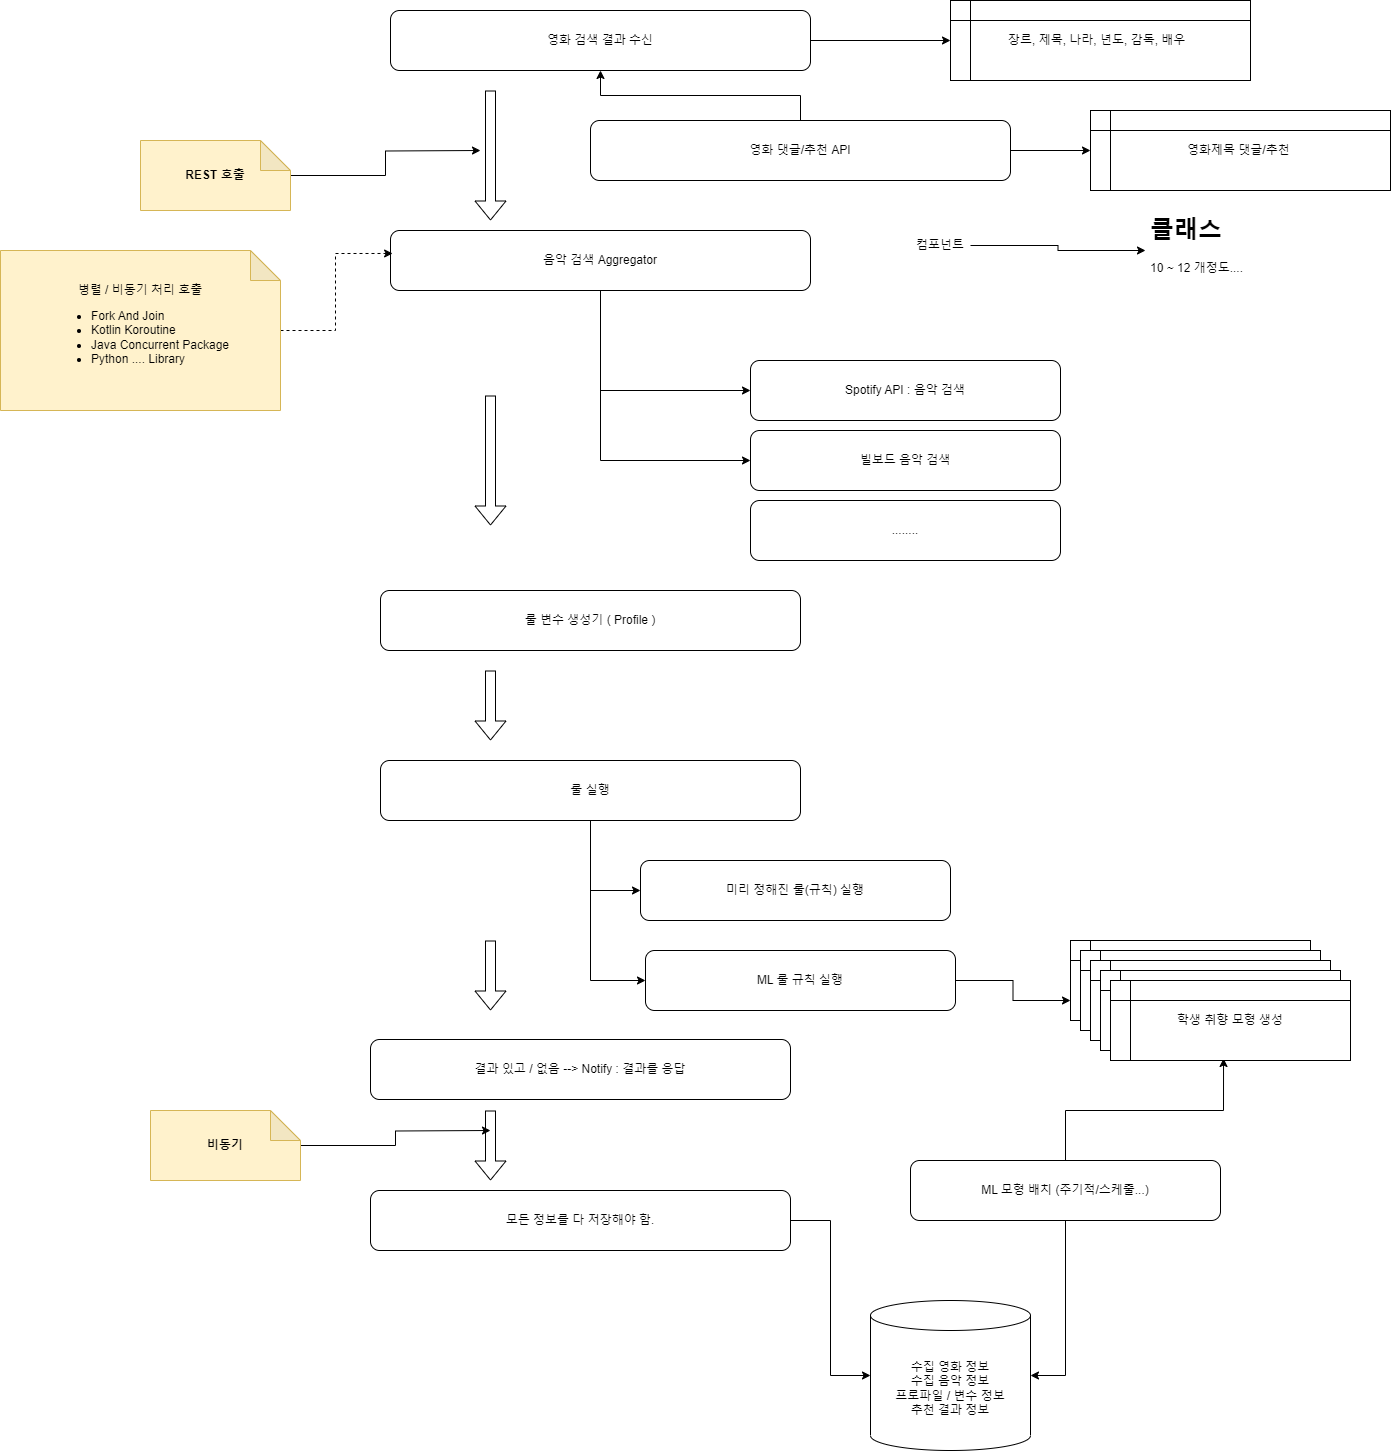

The diagram above was exported from draw.io. Its source (the exported page's mxGraphModel, read from the mxfile embedded in the PNG):
<mxGraphModel dx="2261" dy="796" grid="1" gridSize="10" guides="1" tooltips="1" connect="1" arrows="1" fold="1" page="1" pageScale="1" pageWidth="827" pageHeight="1169" math="0" shadow="0">
  <root>
    <mxCell id="0" />
    <mxCell id="1" parent="0" />
    <mxCell id="IWtkvejUlitzkkl2xy5--3" style="edgeStyle=orthogonalEdgeStyle;rounded=0;orthogonalLoop=1;jettySize=auto;html=1;" parent="1" source="IWtkvejUlitzkkl2xy5--1" target="IWtkvejUlitzkkl2xy5--2" edge="1">
      <mxGeometry relative="1" as="geometry" />
    </mxCell>
    <mxCell id="IWtkvejUlitzkkl2xy5--1" value="영화 검색 결과 수신" style="rounded=1;whiteSpace=wrap;html=1;" parent="1" vertex="1">
      <mxGeometry x="200" y="80" width="420" height="60" as="geometry" />
    </mxCell>
    <mxCell id="IWtkvejUlitzkkl2xy5--2" value="장르, 제목, 나라, 년도, 감독, 배우&amp;nbsp;&amp;nbsp;" style="shape=internalStorage;whiteSpace=wrap;html=1;backgroundOutline=1;" parent="1" vertex="1">
      <mxGeometry x="760" y="70" width="300" height="80" as="geometry" />
    </mxCell>
    <mxCell id="IWtkvejUlitzkkl2xy5--4" value="영화제목 댓글/추천&amp;nbsp;" style="shape=internalStorage;whiteSpace=wrap;html=1;backgroundOutline=1;" parent="1" vertex="1">
      <mxGeometry x="900" y="180" width="300" height="80" as="geometry" />
    </mxCell>
    <mxCell id="IWtkvejUlitzkkl2xy5--6" style="edgeStyle=orthogonalEdgeStyle;rounded=0;orthogonalLoop=1;jettySize=auto;html=1;" parent="1" source="IWtkvejUlitzkkl2xy5--5" target="IWtkvejUlitzkkl2xy5--4" edge="1">
      <mxGeometry relative="1" as="geometry" />
    </mxCell>
    <mxCell id="IWtkvejUlitzkkl2xy5--7" style="edgeStyle=orthogonalEdgeStyle;rounded=0;orthogonalLoop=1;jettySize=auto;html=1;" parent="1" source="IWtkvejUlitzkkl2xy5--5" target="IWtkvejUlitzkkl2xy5--1" edge="1">
      <mxGeometry relative="1" as="geometry" />
    </mxCell>
    <mxCell id="IWtkvejUlitzkkl2xy5--5" value="영화 댓글/추천 API" style="rounded=1;whiteSpace=wrap;html=1;" parent="1" vertex="1">
      <mxGeometry x="400" y="190" width="420" height="60" as="geometry" />
    </mxCell>
    <mxCell id="IWtkvejUlitzkkl2xy5--10" style="edgeStyle=orthogonalEdgeStyle;rounded=0;orthogonalLoop=1;jettySize=auto;html=1;entryX=0;entryY=0.5;entryDx=0;entryDy=0;" parent="1" source="IWtkvejUlitzkkl2xy5--8" target="IWtkvejUlitzkkl2xy5--9" edge="1">
      <mxGeometry relative="1" as="geometry" />
    </mxCell>
    <mxCell id="IWtkvejUlitzkkl2xy5--12" style="edgeStyle=orthogonalEdgeStyle;rounded=0;orthogonalLoop=1;jettySize=auto;html=1;entryX=0;entryY=0.5;entryDx=0;entryDy=0;" parent="1" source="IWtkvejUlitzkkl2xy5--8" target="IWtkvejUlitzkkl2xy5--11" edge="1">
      <mxGeometry relative="1" as="geometry" />
    </mxCell>
    <mxCell id="IWtkvejUlitzkkl2xy5--8" value="음악 검색 Aggregator" style="rounded=1;whiteSpace=wrap;html=1;" parent="1" vertex="1">
      <mxGeometry x="200" y="300" width="420" height="60" as="geometry" />
    </mxCell>
    <mxCell id="IWtkvejUlitzkkl2xy5--9" value="Spotify API : 음악 검색" style="rounded=1;whiteSpace=wrap;html=1;" parent="1" vertex="1">
      <mxGeometry x="560" y="430" width="310" height="60" as="geometry" />
    </mxCell>
    <mxCell id="IWtkvejUlitzkkl2xy5--11" value="빌보드 음악 검색" style="rounded=1;whiteSpace=wrap;html=1;" parent="1" vertex="1">
      <mxGeometry x="560" y="500" width="310" height="60" as="geometry" />
    </mxCell>
    <mxCell id="IWtkvejUlitzkkl2xy5--13" value="........" style="rounded=1;whiteSpace=wrap;html=1;" parent="1" vertex="1">
      <mxGeometry x="560" y="570" width="310" height="60" as="geometry" />
    </mxCell>
    <mxCell id="IWtkvejUlitzkkl2xy5--14" value="" style="shape=flexArrow;endArrow=classic;html=1;rounded=0;" parent="1" edge="1">
      <mxGeometry width="50" height="50" relative="1" as="geometry">
        <mxPoint x="300" y="160" as="sourcePoint" />
        <mxPoint x="300" y="290" as="targetPoint" />
      </mxGeometry>
    </mxCell>
    <mxCell id="IWtkvejUlitzkkl2xy5--16" style="edgeStyle=orthogonalEdgeStyle;rounded=0;orthogonalLoop=1;jettySize=auto;html=1;entryX=0.005;entryY=0.383;entryDx=0;entryDy=0;entryPerimeter=0;dashed=1;" parent="1" source="IWtkvejUlitzkkl2xy5--15" target="IWtkvejUlitzkkl2xy5--8" edge="1">
      <mxGeometry relative="1" as="geometry" />
    </mxCell>
    <mxCell id="IWtkvejUlitzkkl2xy5--15" value="&lt;div style=&quot;&quot;&gt;&lt;span style=&quot;background-color: initial;&quot;&gt;병렬 / 비동기 처리 호출&lt;/span&gt;&lt;/div&gt;&lt;div style=&quot;text-align: left;&quot;&gt;&lt;ul&gt;&lt;li&gt;Fork And Join&lt;/li&gt;&lt;li&gt;Kotlin Koroutine&lt;/li&gt;&lt;li&gt;Java Concurrent Package&lt;/li&gt;&lt;li&gt;Python .... Library&lt;/li&gt;&lt;/ul&gt;&lt;/div&gt;" style="shape=note;whiteSpace=wrap;html=1;backgroundOutline=1;darkOpacity=0.05;fillColor=#fff2cc;strokeColor=#d6b656;" parent="1" vertex="1">
      <mxGeometry x="-190" y="320" width="280" height="160" as="geometry" />
    </mxCell>
    <mxCell id="IWtkvejUlitzkkl2xy5--18" style="edgeStyle=orthogonalEdgeStyle;rounded=0;orthogonalLoop=1;jettySize=auto;html=1;" parent="1" source="IWtkvejUlitzkkl2xy5--17" edge="1">
      <mxGeometry relative="1" as="geometry">
        <mxPoint x="290" y="220" as="targetPoint" />
      </mxGeometry>
    </mxCell>
    <mxCell id="IWtkvejUlitzkkl2xy5--17" value="&lt;div style=&quot;&quot;&gt;REST 호출&lt;/div&gt;" style="shape=note;whiteSpace=wrap;html=1;backgroundOutline=1;darkOpacity=0.05;fillColor=#fff2cc;strokeColor=#d6b656;fontStyle=1" parent="1" vertex="1">
      <mxGeometry x="-50" y="210" width="150" height="70" as="geometry" />
    </mxCell>
    <mxCell id="IWtkvejUlitzkkl2xy5--19" value="룰 변수 생성기 ( Profile )" style="rounded=1;whiteSpace=wrap;html=1;" parent="1" vertex="1">
      <mxGeometry x="190" y="660" width="420" height="60" as="geometry" />
    </mxCell>
    <mxCell id="IWtkvejUlitzkkl2xy5--20" value="" style="shape=flexArrow;endArrow=classic;html=1;rounded=0;" parent="1" edge="1">
      <mxGeometry width="50" height="50" relative="1" as="geometry">
        <mxPoint x="300" y="465" as="sourcePoint" />
        <mxPoint x="300" y="595" as="targetPoint" />
      </mxGeometry>
    </mxCell>
    <mxCell id="IWtkvejUlitzkkl2xy5--21" value="미리 정해진 룰(규칙) 실행" style="rounded=1;whiteSpace=wrap;html=1;" parent="1" vertex="1">
      <mxGeometry x="450" y="930" width="310" height="60" as="geometry" />
    </mxCell>
    <mxCell id="IWtkvejUlitzkkl2xy5--23" style="edgeStyle=orthogonalEdgeStyle;rounded=0;orthogonalLoop=1;jettySize=auto;html=1;entryX=0;entryY=0.5;entryDx=0;entryDy=0;" parent="1" source="IWtkvejUlitzkkl2xy5--22" target="IWtkvejUlitzkkl2xy5--21" edge="1">
      <mxGeometry relative="1" as="geometry" />
    </mxCell>
    <mxCell id="IWtkvejUlitzkkl2xy5--25" style="edgeStyle=orthogonalEdgeStyle;rounded=0;orthogonalLoop=1;jettySize=auto;html=1;entryX=0;entryY=0.5;entryDx=0;entryDy=0;" parent="1" source="IWtkvejUlitzkkl2xy5--22" target="IWtkvejUlitzkkl2xy5--24" edge="1">
      <mxGeometry relative="1" as="geometry" />
    </mxCell>
    <mxCell id="IWtkvejUlitzkkl2xy5--22" value="룰 실행" style="rounded=1;whiteSpace=wrap;html=1;" parent="1" vertex="1">
      <mxGeometry x="190" y="830" width="420" height="60" as="geometry" />
    </mxCell>
    <mxCell id="IWtkvejUlitzkkl2xy5--42" style="edgeStyle=orthogonalEdgeStyle;rounded=0;orthogonalLoop=1;jettySize=auto;html=1;entryX=0;entryY=0.75;entryDx=0;entryDy=0;" parent="1" source="IWtkvejUlitzkkl2xy5--24" target="IWtkvejUlitzkkl2xy5--37" edge="1">
      <mxGeometry relative="1" as="geometry" />
    </mxCell>
    <mxCell id="IWtkvejUlitzkkl2xy5--24" value="ML 룰 규칙 실행" style="rounded=1;whiteSpace=wrap;html=1;" parent="1" vertex="1">
      <mxGeometry x="455" y="1020" width="310" height="60" as="geometry" />
    </mxCell>
    <mxCell id="IWtkvejUlitzkkl2xy5--26" value="" style="shape=flexArrow;endArrow=classic;html=1;rounded=0;" parent="1" edge="1">
      <mxGeometry width="50" height="50" relative="1" as="geometry">
        <mxPoint x="300" y="740" as="sourcePoint" />
        <mxPoint x="300" y="810" as="targetPoint" />
      </mxGeometry>
    </mxCell>
    <mxCell id="IWtkvejUlitzkkl2xy5--27" value="" style="shape=flexArrow;endArrow=classic;html=1;rounded=0;" parent="1" edge="1">
      <mxGeometry width="50" height="50" relative="1" as="geometry">
        <mxPoint x="300" y="1010" as="sourcePoint" />
        <mxPoint x="300" y="1080" as="targetPoint" />
      </mxGeometry>
    </mxCell>
    <mxCell id="IWtkvejUlitzkkl2xy5--28" value="결과 있고 / 없음 --&amp;gt; Notify : 결과를 응답" style="rounded=1;whiteSpace=wrap;html=1;" parent="1" vertex="1">
      <mxGeometry x="180" y="1109" width="420" height="60" as="geometry" />
    </mxCell>
    <mxCell id="IWtkvejUlitzkkl2xy5--34" style="edgeStyle=orthogonalEdgeStyle;rounded=0;orthogonalLoop=1;jettySize=auto;html=1;entryX=0;entryY=0.5;entryDx=0;entryDy=0;entryPerimeter=0;" parent="1" source="IWtkvejUlitzkkl2xy5--29" target="IWtkvejUlitzkkl2xy5--33" edge="1">
      <mxGeometry relative="1" as="geometry" />
    </mxCell>
    <mxCell id="IWtkvejUlitzkkl2xy5--29" value="모든 정보를 다 저장해야 함." style="rounded=1;whiteSpace=wrap;html=1;" parent="1" vertex="1">
      <mxGeometry x="180" y="1260" width="420" height="60" as="geometry" />
    </mxCell>
    <mxCell id="IWtkvejUlitzkkl2xy5--30" value="" style="shape=flexArrow;endArrow=classic;html=1;rounded=0;" parent="1" edge="1">
      <mxGeometry width="50" height="50" relative="1" as="geometry">
        <mxPoint x="300" y="1180" as="sourcePoint" />
        <mxPoint x="300" y="1250" as="targetPoint" />
      </mxGeometry>
    </mxCell>
    <mxCell id="IWtkvejUlitzkkl2xy5--32" style="edgeStyle=orthogonalEdgeStyle;rounded=0;orthogonalLoop=1;jettySize=auto;html=1;" parent="1" source="IWtkvejUlitzkkl2xy5--31" edge="1">
      <mxGeometry relative="1" as="geometry">
        <mxPoint x="300" y="1200" as="targetPoint" />
      </mxGeometry>
    </mxCell>
    <mxCell id="IWtkvejUlitzkkl2xy5--31" value="&lt;div style=&quot;&quot;&gt;비동기&lt;/div&gt;" style="shape=note;whiteSpace=wrap;html=1;backgroundOutline=1;darkOpacity=0.05;fillColor=#fff2cc;strokeColor=#d6b656;fontStyle=1" parent="1" vertex="1">
      <mxGeometry x="-40" y="1180" width="150" height="70" as="geometry" />
    </mxCell>
    <mxCell id="IWtkvejUlitzkkl2xy5--33" value="수집 영화 정보&lt;br&gt;수집 음악 정보&lt;br&gt;프로파일 / 변수 정보&lt;br&gt;추천 결과 정보" style="shape=cylinder3;whiteSpace=wrap;html=1;boundedLbl=1;backgroundOutline=1;size=15;" parent="1" vertex="1">
      <mxGeometry x="680" y="1370" width="160" height="150" as="geometry" />
    </mxCell>
    <mxCell id="IWtkvejUlitzkkl2xy5--36" style="edgeStyle=orthogonalEdgeStyle;rounded=0;orthogonalLoop=1;jettySize=auto;html=1;entryX=1;entryY=0.5;entryDx=0;entryDy=0;entryPerimeter=0;" parent="1" source="IWtkvejUlitzkkl2xy5--35" target="IWtkvejUlitzkkl2xy5--33" edge="1">
      <mxGeometry relative="1" as="geometry" />
    </mxCell>
    <mxCell id="IWtkvejUlitzkkl2xy5--43" style="edgeStyle=orthogonalEdgeStyle;rounded=0;orthogonalLoop=1;jettySize=auto;html=1;entryX=0.471;entryY=0.975;entryDx=0;entryDy=0;entryPerimeter=0;" parent="1" source="IWtkvejUlitzkkl2xy5--35" target="IWtkvejUlitzkkl2xy5--41" edge="1">
      <mxGeometry relative="1" as="geometry" />
    </mxCell>
    <mxCell id="IWtkvejUlitzkkl2xy5--35" value="ML 모형 배치 (주기적/스케줄...)" style="rounded=1;whiteSpace=wrap;html=1;" parent="1" vertex="1">
      <mxGeometry x="720" y="1230" width="310" height="60" as="geometry" />
    </mxCell>
    <mxCell id="IWtkvejUlitzkkl2xy5--37" value="모형 생성" style="shape=internalStorage;whiteSpace=wrap;html=1;backgroundOutline=1;" parent="1" vertex="1">
      <mxGeometry x="880" y="1010" width="240" height="80" as="geometry" />
    </mxCell>
    <mxCell id="IWtkvejUlitzkkl2xy5--38" value="모형 생성" style="shape=internalStorage;whiteSpace=wrap;html=1;backgroundOutline=1;" parent="1" vertex="1">
      <mxGeometry x="890" y="1020" width="240" height="80" as="geometry" />
    </mxCell>
    <mxCell id="IWtkvejUlitzkkl2xy5--39" value="모형 생성" style="shape=internalStorage;whiteSpace=wrap;html=1;backgroundOutline=1;" parent="1" vertex="1">
      <mxGeometry x="900" y="1030" width="240" height="80" as="geometry" />
    </mxCell>
    <mxCell id="IWtkvejUlitzkkl2xy5--40" value="모형 생성" style="shape=internalStorage;whiteSpace=wrap;html=1;backgroundOutline=1;" parent="1" vertex="1">
      <mxGeometry x="910" y="1040" width="240" height="80" as="geometry" />
    </mxCell>
    <mxCell id="IWtkvejUlitzkkl2xy5--41" value="학생 취향 모형 생성" style="shape=internalStorage;whiteSpace=wrap;html=1;backgroundOutline=1;" parent="1" vertex="1">
      <mxGeometry x="920" y="1050" width="240" height="80" as="geometry" />
    </mxCell>
    <mxCell id="IWtkvejUlitzkkl2xy5--44" value="&lt;h1&gt;클래스&lt;/h1&gt;&lt;p&gt;10 ~ 12 개정도....&lt;/p&gt;" style="text;html=1;strokeColor=none;fillColor=none;spacing=5;spacingTop=-20;whiteSpace=wrap;overflow=hidden;rounded=0;" parent="1" vertex="1">
      <mxGeometry x="955" y="280" width="190" height="80" as="geometry" />
    </mxCell>
    <mxCell id="IWtkvejUlitzkkl2xy5--46" style="edgeStyle=orthogonalEdgeStyle;rounded=0;orthogonalLoop=1;jettySize=auto;html=1;" parent="1" source="IWtkvejUlitzkkl2xy5--45" target="IWtkvejUlitzkkl2xy5--44" edge="1">
      <mxGeometry relative="1" as="geometry" />
    </mxCell>
    <mxCell id="IWtkvejUlitzkkl2xy5--45" value="컴포넌트" style="text;html=1;strokeColor=none;fillColor=none;align=center;verticalAlign=middle;whiteSpace=wrap;rounded=0;" parent="1" vertex="1">
      <mxGeometry x="720" y="300" width="60" height="30" as="geometry" />
    </mxCell>
  </root>
</mxGraphModel>